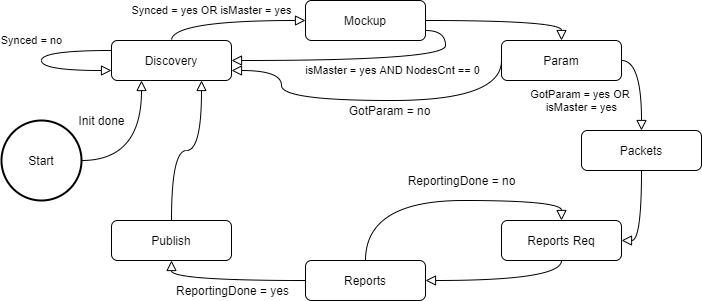

The diagram above was exported from draw.io. Its source (the exported page's mxGraphModel, read from the mxfile embedded in the PNG):
<mxGraphModel dx="677" dy="391" grid="1" gridSize="10" guides="1" tooltips="1" connect="1" arrows="1" fold="1" page="1" pageScale="1" pageWidth="827" pageHeight="1169" math="0" shadow="0">
  <root>
    <mxCell id="0" />
    <mxCell id="1" parent="0" />
    <mxCell id="2" value="Synced = yes OR isMaster = yes" style="rounded=0;html=1;jettySize=auto;orthogonalLoop=1;fontSize=11;endArrow=block;endFill=0;endSize=8;strokeWidth=1;shadow=0;labelBackgroundColor=none;edgeStyle=orthogonalEdgeStyle;exitX=0.5;exitY=0;exitDx=0;exitDy=0;entryX=0;entryY=0.5;entryDx=0;entryDy=0;curved=1;" edge="1" source="3" target="5" parent="1">
      <mxGeometry x="-0.2208" y="10" relative="1" as="geometry">
        <mxPoint x="220" y="170" as="targetPoint" />
        <mxPoint as="offset" />
      </mxGeometry>
    </mxCell>
    <mxCell id="3" value="Discovery" style="rounded=1;whiteSpace=wrap;html=1;fontSize=12;glass=0;strokeWidth=1;shadow=0;" vertex="1" parent="1">
      <mxGeometry x="160" y="90" width="120" height="40" as="geometry" />
    </mxCell>
    <mxCell id="4" value="Start" style="strokeWidth=2;html=1;shape=mxgraph.flowchart.start_2;whiteSpace=wrap;" vertex="1" parent="1">
      <mxGeometry x="50" y="170" width="80" height="80" as="geometry" />
    </mxCell>
    <mxCell id="5" value="Mockup" style="rounded=1;whiteSpace=wrap;html=1;fontSize=12;glass=0;strokeWidth=1;shadow=0;" vertex="1" parent="1">
      <mxGeometry x="354" y="50" width="120" height="40" as="geometry" />
    </mxCell>
    <mxCell id="6" value="Param" style="rounded=1;whiteSpace=wrap;html=1;fontSize=12;glass=0;strokeWidth=1;shadow=0;" vertex="1" parent="1">
      <mxGeometry x="550" y="90" width="120" height="40" as="geometry" />
    </mxCell>
    <mxCell id="7" value="Packets" style="rounded=1;whiteSpace=wrap;html=1;fontSize=12;glass=0;strokeWidth=1;shadow=0;" vertex="1" parent="1">
      <mxGeometry x="630" y="180" width="120" height="40" as="geometry" />
    </mxCell>
    <mxCell id="8" value="Reports Req" style="rounded=1;whiteSpace=wrap;html=1;fontSize=12;glass=0;strokeWidth=1;shadow=0;" vertex="1" parent="1">
      <mxGeometry x="550" y="270" width="120" height="40" as="geometry" />
    </mxCell>
    <mxCell id="9" value="Reports" style="rounded=1;whiteSpace=wrap;html=1;fontSize=12;glass=0;strokeWidth=1;shadow=0;" vertex="1" parent="1">
      <mxGeometry x="354" y="310" width="120" height="40" as="geometry" />
    </mxCell>
    <mxCell id="10" value="Publish" style="rounded=1;whiteSpace=wrap;html=1;fontSize=12;glass=0;strokeWidth=1;shadow=0;" vertex="1" parent="1">
      <mxGeometry x="160" y="270" width="120" height="40" as="geometry" />
    </mxCell>
    <mxCell id="11" style="edgeStyle=orthogonalEdgeStyle;rounded=0;orthogonalLoop=1;jettySize=auto;html=1;exitX=0.5;exitY=1;exitDx=0;exitDy=0;" edge="1" source="10" target="10" parent="1">
      <mxGeometry relative="1" as="geometry" />
    </mxCell>
    <mxCell id="12" value="" style="rounded=0;html=1;jettySize=auto;orthogonalLoop=1;fontSize=11;endArrow=block;endFill=0;endSize=8;strokeWidth=1;shadow=0;labelBackgroundColor=none;edgeStyle=orthogonalEdgeStyle;exitX=1;exitY=0.5;exitDx=0;exitDy=0;entryX=0.25;entryY=1;entryDx=0;entryDy=0;curved=1;exitPerimeter=0;" edge="1" source="4" target="3" parent="1">
      <mxGeometry x="0.3" y="18" relative="1" as="geometry">
        <mxPoint x="290" y="120" as="sourcePoint" />
        <mxPoint x="360" y="90" as="targetPoint" />
        <mxPoint x="-15" y="8" as="offset" />
      </mxGeometry>
    </mxCell>
    <mxCell id="13" value="Init done" style="edgeLabel;html=1;align=center;verticalAlign=middle;resizable=0;points=[];" vertex="1" connectable="0" parent="12">
      <mxGeometry x="-0.0133" y="17" relative="1" as="geometry">
        <mxPoint x="-23" y="-31" as="offset" />
      </mxGeometry>
    </mxCell>
    <mxCell id="14" value="Synced = no" style="rounded=0;html=1;jettySize=auto;orthogonalLoop=1;fontSize=11;endArrow=block;endFill=0;endSize=8;strokeWidth=1;shadow=0;labelBackgroundColor=#ffffff;edgeStyle=orthogonalEdgeStyle;entryX=0;entryY=0.75;entryDx=0;entryDy=0;curved=1;exitX=0;exitY=0.25;exitDx=0;exitDy=0;" edge="1" source="3" target="3" parent="1">
      <mxGeometry x="-0.125" y="-14" relative="1" as="geometry">
        <mxPoint x="90" y="90" as="sourcePoint" />
        <mxPoint x="364" y="80" as="targetPoint" />
        <mxPoint x="4" y="-10" as="offset" />
        <Array as="points">
          <mxPoint x="90" y="100" />
          <mxPoint x="90" y="120" />
        </Array>
      </mxGeometry>
    </mxCell>
    <mxCell id="15" value="" style="rounded=0;html=1;jettySize=auto;orthogonalLoop=1;fontSize=11;endArrow=block;endFill=0;endSize=8;strokeWidth=1;shadow=0;labelBackgroundColor=none;edgeStyle=orthogonalEdgeStyle;exitX=1;exitY=0.5;exitDx=0;exitDy=0;entryX=0.5;entryY=0;entryDx=0;entryDy=0;curved=1;" edge="1" source="5" target="6" parent="1">
      <mxGeometry x="-0.2208" y="10" relative="1" as="geometry">
        <mxPoint x="230" y="100" as="sourcePoint" />
        <mxPoint x="364" y="80" as="targetPoint" />
        <mxPoint as="offset" />
      </mxGeometry>
    </mxCell>
    <mxCell id="16" value="" style="rounded=0;html=1;jettySize=auto;orthogonalLoop=1;fontSize=11;endArrow=block;endFill=0;endSize=8;strokeWidth=1;shadow=0;labelBackgroundColor=none;edgeStyle=orthogonalEdgeStyle;exitX=0;exitY=0.5;exitDx=0;exitDy=0;entryX=1;entryY=0.75;entryDx=0;entryDy=0;curved=1;" edge="1" source="6" target="3" parent="1">
      <mxGeometry x="-0.2208" y="10" relative="1" as="geometry">
        <mxPoint x="484" y="80" as="sourcePoint" />
        <mxPoint x="620" y="100" as="targetPoint" />
        <mxPoint as="offset" />
        <Array as="points">
          <mxPoint x="550" y="150" />
          <mxPoint x="330" y="150" />
          <mxPoint x="330" y="120" />
        </Array>
      </mxGeometry>
    </mxCell>
    <mxCell id="17" value="GotParam = no" style="edgeLabel;html=1;align=center;verticalAlign=middle;resizable=0;points=[];" vertex="1" connectable="0" parent="16">
      <mxGeometry x="-0.363" relative="1" as="geometry">
        <mxPoint x="-44" y="10" as="offset" />
      </mxGeometry>
    </mxCell>
    <mxCell id="18" value="GotParam = yes OR &lt;br&gt;isMaster = yes" style="rounded=0;html=1;jettySize=auto;orthogonalLoop=1;fontSize=11;endArrow=block;endFill=0;endSize=8;strokeWidth=1;shadow=0;labelBackgroundColor=none;edgeStyle=orthogonalEdgeStyle;entryX=0.5;entryY=0;entryDx=0;entryDy=0;curved=1;exitX=1;exitY=0.5;exitDx=0;exitDy=0;" edge="1" source="6" target="7" parent="1">
      <mxGeometry x="0.3333" y="-60" relative="1" as="geometry">
        <mxPoint x="610" y="140" as="sourcePoint" />
        <mxPoint x="364" y="80" as="targetPoint" />
        <mxPoint as="offset" />
      </mxGeometry>
    </mxCell>
    <mxCell id="19" value="" style="rounded=0;html=1;jettySize=auto;orthogonalLoop=1;fontSize=11;endArrow=block;endFill=0;endSize=8;strokeWidth=1;shadow=0;labelBackgroundColor=none;edgeStyle=orthogonalEdgeStyle;exitX=0.5;exitY=1;exitDx=0;exitDy=0;entryX=1;entryY=0.5;entryDx=0;entryDy=0;curved=1;" edge="1" source="7" target="8" parent="1">
      <mxGeometry x="-0.2208" y="10" relative="1" as="geometry">
        <mxPoint x="484" y="80" as="sourcePoint" />
        <mxPoint x="620" y="100" as="targetPoint" />
        <mxPoint as="offset" />
      </mxGeometry>
    </mxCell>
    <mxCell id="20" value="" style="rounded=0;html=1;jettySize=auto;orthogonalLoop=1;fontSize=11;endArrow=block;endFill=0;endSize=8;strokeWidth=1;shadow=0;labelBackgroundColor=none;edgeStyle=orthogonalEdgeStyle;exitX=0.5;exitY=1;exitDx=0;exitDy=0;entryX=1;entryY=0.5;entryDx=0;entryDy=0;curved=1;" edge="1" source="8" target="9" parent="1">
      <mxGeometry x="-0.2208" y="10" relative="1" as="geometry">
        <mxPoint x="700" y="230" as="sourcePoint" />
        <mxPoint x="680" y="300" as="targetPoint" />
        <mxPoint as="offset" />
      </mxGeometry>
    </mxCell>
    <mxCell id="21" value="" style="rounded=0;html=1;jettySize=auto;orthogonalLoop=1;fontSize=11;endArrow=block;endFill=0;endSize=8;strokeWidth=1;shadow=0;labelBackgroundColor=none;edgeStyle=orthogonalEdgeStyle;exitX=0.5;exitY=0;exitDx=0;exitDy=0;entryX=0.5;entryY=0;entryDx=0;entryDy=0;curved=1;" edge="1" source="9" target="8" parent="1">
      <mxGeometry x="-0.2208" y="10" relative="1" as="geometry">
        <mxPoint x="620" y="320" as="sourcePoint" />
        <mxPoint x="484" y="340" as="targetPoint" />
        <mxPoint as="offset" />
      </mxGeometry>
    </mxCell>
    <mxCell id="22" value="ReportingDone = no" style="edgeLabel;html=1;align=center;verticalAlign=middle;resizable=0;points=[];" vertex="1" connectable="0" parent="21">
      <mxGeometry x="0.3986" y="1" relative="1" as="geometry">
        <mxPoint x="-37" y="-19" as="offset" />
      </mxGeometry>
    </mxCell>
    <mxCell id="23" value="" style="rounded=0;html=1;jettySize=auto;orthogonalLoop=1;fontSize=11;endArrow=block;endFill=0;endSize=8;strokeWidth=1;shadow=0;labelBackgroundColor=none;edgeStyle=orthogonalEdgeStyle;exitX=0;exitY=0.5;exitDx=0;exitDy=0;entryX=0.5;entryY=1;entryDx=0;entryDy=0;curved=1;" edge="1" source="9" target="10" parent="1">
      <mxGeometry x="-0.2208" y="10" relative="1" as="geometry">
        <mxPoint x="424" y="320" as="sourcePoint" />
        <mxPoint x="620" y="280" as="targetPoint" />
        <mxPoint as="offset" />
      </mxGeometry>
    </mxCell>
    <mxCell id="24" value="ReportingDone = yes" style="edgeLabel;html=1;align=center;verticalAlign=middle;resizable=0;points=[];" vertex="1" connectable="0" parent="23">
      <mxGeometry x="0.3986" y="1" relative="1" as="geometry">
        <mxPoint x="34" y="9" as="offset" />
      </mxGeometry>
    </mxCell>
    <mxCell id="25" value="" style="rounded=0;html=1;jettySize=auto;orthogonalLoop=1;fontSize=11;endArrow=block;endFill=0;endSize=8;strokeWidth=1;shadow=0;labelBackgroundColor=none;edgeStyle=orthogonalEdgeStyle;exitX=0.5;exitY=0;exitDx=0;exitDy=0;curved=1;entryX=0.75;entryY=1;entryDx=0;entryDy=0;" edge="1" source="10" target="3" parent="1">
      <mxGeometry x="-0.2208" y="10" relative="1" as="geometry">
        <mxPoint x="424" y="320" as="sourcePoint" />
        <mxPoint x="260" y="170" as="targetPoint" />
        <mxPoint as="offset" />
      </mxGeometry>
    </mxCell>
    <mxCell id="26" value="isMaster = yes AND NodesCnt == 0" style="rounded=0;html=1;jettySize=auto;orthogonalLoop=1;fontSize=11;endArrow=block;endFill=0;endSize=8;strokeWidth=1;shadow=0;labelBackgroundColor=none;edgeStyle=orthogonalEdgeStyle;exitX=1;exitY=0.75;exitDx=0;exitDy=0;entryX=1;entryY=0.25;entryDx=0;entryDy=0;curved=1;" edge="1" source="5" target="3" parent="1">
      <mxGeometry x="-0.2208" y="10" relative="1" as="geometry">
        <mxPoint x="364" y="80" as="targetPoint" />
        <mxPoint as="offset" />
        <mxPoint x="230" y="100" as="sourcePoint" />
      </mxGeometry>
    </mxCell>
  </root>
</mxGraphModel>